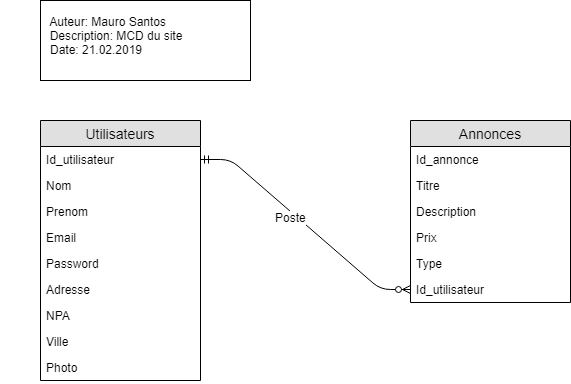

The diagram above was exported from draw.io. Its source (the exported page's mxGraphModel, read from the mxfile embedded in the PNG):
<mxGraphModel dx="1058" dy="808" grid="1" gridSize="10" guides="1" tooltips="1" connect="1" arrows="1" fold="1" page="1" pageScale="1" pageWidth="827" pageHeight="1169" math="0" shadow="0">
  <root>
    <mxCell id="0" />
    <mxCell id="1" parent="0" />
    <mxCell id="7w_1XFtUsnKPCCWiEMB_-1" value="Utilisateurs" style="swimlane;fontStyle=0;childLayout=stackLayout;horizontal=1;startSize=26;fillColor=#e0e0e0;horizontalStack=0;resizeParent=1;resizeParentMax=0;resizeLast=0;collapsible=1;marginBottom=0;swimlaneFillColor=#ffffff;align=center;fontSize=14;" parent="1" vertex="1">
      <mxGeometry x="40" y="370" width="160" height="260" as="geometry" />
    </mxCell>
    <mxCell id="7w_1XFtUsnKPCCWiEMB_-42" value="Id_utilisateur" style="text;strokeColor=none;fillColor=none;spacingLeft=4;spacingRight=4;overflow=hidden;rotatable=0;points=[[0,0.5],[1,0.5]];portConstraint=eastwest;fontSize=12;" parent="7w_1XFtUsnKPCCWiEMB_-1" vertex="1">
      <mxGeometry y="26" width="160" height="26" as="geometry" />
    </mxCell>
    <mxCell id="7w_1XFtUsnKPCCWiEMB_-2" value="Nom" style="text;strokeColor=none;fillColor=none;spacingLeft=4;spacingRight=4;overflow=hidden;rotatable=0;points=[[0,0.5],[1,0.5]];portConstraint=eastwest;fontSize=12;" parent="7w_1XFtUsnKPCCWiEMB_-1" vertex="1">
      <mxGeometry y="52" width="160" height="26" as="geometry" />
    </mxCell>
    <mxCell id="7w_1XFtUsnKPCCWiEMB_-3" value="Prenom" style="text;strokeColor=none;fillColor=none;spacingLeft=4;spacingRight=4;overflow=hidden;rotatable=0;points=[[0,0.5],[1,0.5]];portConstraint=eastwest;fontSize=12;" parent="7w_1XFtUsnKPCCWiEMB_-1" vertex="1">
      <mxGeometry y="78" width="160" height="26" as="geometry" />
    </mxCell>
    <mxCell id="7w_1XFtUsnKPCCWiEMB_-4" value="Email&#10;" style="text;strokeColor=none;fillColor=none;spacingLeft=4;spacingRight=4;overflow=hidden;rotatable=0;points=[[0,0.5],[1,0.5]];portConstraint=eastwest;fontSize=12;" parent="7w_1XFtUsnKPCCWiEMB_-1" vertex="1">
      <mxGeometry y="104" width="160" height="26" as="geometry" />
    </mxCell>
    <mxCell id="7w_1XFtUsnKPCCWiEMB_-10" value="Password&#10;" style="text;strokeColor=none;fillColor=none;spacingLeft=4;spacingRight=4;overflow=hidden;rotatable=0;points=[[0,0.5],[1,0.5]];portConstraint=eastwest;fontSize=12;" parent="7w_1XFtUsnKPCCWiEMB_-1" vertex="1">
      <mxGeometry y="130" width="160" height="26" as="geometry" />
    </mxCell>
    <mxCell id="Ge_XLHvd4_L8SGBfeiAN-8" value="Adresse" style="text;strokeColor=none;fillColor=none;spacingLeft=4;spacingRight=4;overflow=hidden;rotatable=0;points=[[0,0.5],[1,0.5]];portConstraint=eastwest;fontSize=12;" parent="7w_1XFtUsnKPCCWiEMB_-1" vertex="1">
      <mxGeometry y="156" width="160" height="26" as="geometry" />
    </mxCell>
    <mxCell id="XmwuIS93P3CzkgrZsF-h-1" value="NPA" style="text;strokeColor=none;fillColor=none;spacingLeft=4;spacingRight=4;overflow=hidden;rotatable=0;points=[[0,0.5],[1,0.5]];portConstraint=eastwest;fontSize=12;" parent="7w_1XFtUsnKPCCWiEMB_-1" vertex="1">
      <mxGeometry y="182" width="160" height="26" as="geometry" />
    </mxCell>
    <mxCell id="XmwuIS93P3CzkgrZsF-h-2" value="Ville" style="text;strokeColor=none;fillColor=none;spacingLeft=4;spacingRight=4;overflow=hidden;rotatable=0;points=[[0,0.5],[1,0.5]];portConstraint=eastwest;fontSize=12;" parent="7w_1XFtUsnKPCCWiEMB_-1" vertex="1">
      <mxGeometry y="208" width="160" height="26" as="geometry" />
    </mxCell>
    <mxCell id="7w_1XFtUsnKPCCWiEMB_-43" value="Photo" style="text;strokeColor=none;fillColor=none;spacingLeft=4;spacingRight=4;overflow=hidden;rotatable=0;points=[[0,0.5],[1,0.5]];portConstraint=eastwest;fontSize=12;" parent="7w_1XFtUsnKPCCWiEMB_-1" vertex="1">
      <mxGeometry y="234" width="160" height="26" as="geometry" />
    </mxCell>
    <mxCell id="7w_1XFtUsnKPCCWiEMB_-5" value="Annonces" style="swimlane;fontStyle=0;childLayout=stackLayout;horizontal=1;startSize=26;fillColor=#e0e0e0;horizontalStack=0;resizeParent=1;resizeParentMax=0;resizeLast=0;collapsible=1;marginBottom=0;swimlaneFillColor=#ffffff;align=center;fontSize=14;" parent="1" vertex="1">
      <mxGeometry x="410" y="370" width="160" height="182" as="geometry" />
    </mxCell>
    <mxCell id="7w_1XFtUsnKPCCWiEMB_-6" value="Id_annonce" style="text;strokeColor=none;fillColor=none;spacingLeft=4;spacingRight=4;overflow=hidden;rotatable=0;points=[[0,0.5],[1,0.5]];portConstraint=eastwest;fontSize=12;" parent="7w_1XFtUsnKPCCWiEMB_-5" vertex="1">
      <mxGeometry y="26" width="160" height="26" as="geometry" />
    </mxCell>
    <mxCell id="7w_1XFtUsnKPCCWiEMB_-23" value="Titre" style="text;strokeColor=none;fillColor=none;spacingLeft=4;spacingRight=4;overflow=hidden;rotatable=0;points=[[0,0.5],[1,0.5]];portConstraint=eastwest;fontSize=12;" parent="7w_1XFtUsnKPCCWiEMB_-5" vertex="1">
      <mxGeometry y="52" width="160" height="26" as="geometry" />
    </mxCell>
    <mxCell id="7w_1XFtUsnKPCCWiEMB_-7" value="Description" style="text;strokeColor=none;fillColor=none;spacingLeft=4;spacingRight=4;overflow=hidden;rotatable=0;points=[[0,0.5],[1,0.5]];portConstraint=eastwest;fontSize=12;" parent="7w_1XFtUsnKPCCWiEMB_-5" vertex="1">
      <mxGeometry y="78" width="160" height="26" as="geometry" />
    </mxCell>
    <mxCell id="7w_1XFtUsnKPCCWiEMB_-8" value="Prix" style="text;strokeColor=none;fillColor=none;spacingLeft=4;spacingRight=4;overflow=hidden;rotatable=0;points=[[0,0.5],[1,0.5]];portConstraint=eastwest;fontSize=12;" parent="7w_1XFtUsnKPCCWiEMB_-5" vertex="1">
      <mxGeometry y="104" width="160" height="26" as="geometry" />
    </mxCell>
    <mxCell id="7w_1XFtUsnKPCCWiEMB_-15" value="Type" style="text;strokeColor=none;fillColor=none;spacingLeft=4;spacingRight=4;overflow=hidden;rotatable=0;points=[[0,0.5],[1,0.5]];portConstraint=eastwest;fontSize=12;" parent="7w_1XFtUsnKPCCWiEMB_-5" vertex="1">
      <mxGeometry y="130" width="160" height="26" as="geometry" />
    </mxCell>
    <mxCell id="Ge_XLHvd4_L8SGBfeiAN-1" value="Id_utilisateur" style="text;strokeColor=none;fillColor=none;spacingLeft=4;spacingRight=4;overflow=hidden;rotatable=0;points=[[0,0.5],[1,0.5]];portConstraint=eastwest;fontSize=12;" parent="7w_1XFtUsnKPCCWiEMB_-5" vertex="1">
      <mxGeometry y="156" width="160" height="26" as="geometry" />
    </mxCell>
    <mxCell id="eRBIVhin--U1Ut0zo4cK-1" value="" style="rounded=0;whiteSpace=wrap;html=1;" parent="1" vertex="1">
      <mxGeometry x="40" y="250" width="210" height="80" as="geometry" />
    </mxCell>
    <mxCell id="eRBIVhin--U1Ut0zo4cK-2" value="&amp;nbsp; &amp;nbsp; &amp;nbsp; &amp;nbsp; Auteur: Mauro Santos&amp;nbsp;&lt;br&gt;&amp;nbsp; &amp;nbsp; &amp;nbsp; &amp;nbsp; &amp;nbsp; &amp;nbsp; Description: MCD du site&lt;br&gt;Date: 21.02.2019&lt;br&gt;" style="text;html=1;strokeColor=none;fillColor=none;align=center;verticalAlign=middle;whiteSpace=wrap;rounded=0;" parent="1" vertex="1">
      <mxGeometry y="250" width="190" height="70" as="geometry" />
    </mxCell>
    <mxCell id="XmwuIS93P3CzkgrZsF-h-3" value="" style="edgeStyle=entityRelationEdgeStyle;fontSize=12;html=1;endArrow=ERzeroToMany;startArrow=ERmandOne;exitX=1;exitY=0.5;exitDx=0;exitDy=0;entryX=0;entryY=0.5;entryDx=0;entryDy=0;" parent="1" source="7w_1XFtUsnKPCCWiEMB_-42" target="Ge_XLHvd4_L8SGBfeiAN-1" edge="1">
      <mxGeometry width="100" height="100" relative="1" as="geometry">
        <mxPoint x="220" y="550" as="sourcePoint" />
        <mxPoint x="320" y="450" as="targetPoint" />
      </mxGeometry>
    </mxCell>
    <mxCell id="XmwuIS93P3CzkgrZsF-h-4" value="Poste" style="text;html=1;resizable=0;points=[];align=center;verticalAlign=middle;labelBackgroundColor=#ffffff;" parent="XmwuIS93P3CzkgrZsF-h-3" vertex="1" connectable="0">
      <mxGeometry x="-0.1274" y="-4" relative="1" as="geometry">
        <mxPoint as="offset" />
      </mxGeometry>
    </mxCell>
  </root>
</mxGraphModel>